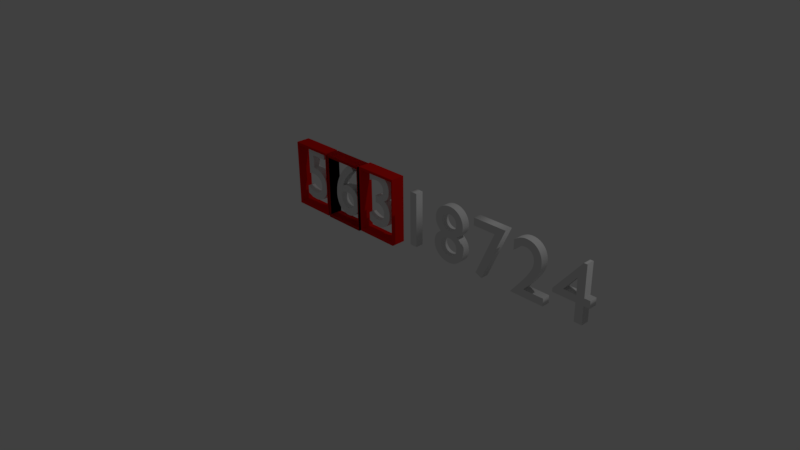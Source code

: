 # Source: insertion_sort.blend  (saved by Blender 2.77.0; exported with 4.5.12 LTS)
import bpy
from mathutils import Matrix  # noqa: F401  (used for matrix-valued properties, if any)

bpy.ops.wm.read_factory_settings(use_empty=True)
scene = bpy.context.scene
scene.name = 'Scene'

# ---- collections
col_collection_1 = bpy.data.collections.new('Collection 1'); scene.collection.children.link(col_collection_1)

# ---- materials (node trees are filled in below, after node groups)
mat_material_024 = bpy.data.materials.new('Material.024')
mat_material_024.alpha_threshold = 0.0
mat_material_024.use_transparent_shadow = False
mat_material_024.diffuse_color = (0.8, 0.007605, 0.004904, 1.0)
mat_material_024.roughness = 0.5
mat_material_025 = bpy.data.materials.new('Material.025')
mat_material_025.alpha_threshold = 0.0
mat_material_025.use_transparent_shadow = False
mat_material_025.diffuse_color = (0.8, 0.007605, 0.004904, 1.0)
mat_material_025.roughness = 0.5
mat_material_026 = bpy.data.materials.new('Material.026')
mat_material_026.alpha_threshold = 0.0
mat_material_026.use_transparent_shadow = False
mat_material_026.diffuse_color = (0.8, 0.007605, 0.004904, 1.0)
mat_material_026.roughness = 0.5
mat_material_027 = bpy.data.materials.new('Material.027')
mat_material_027.alpha_threshold = 0.0
mat_material_027.use_transparent_shadow = False
mat_material_027.diffuse_color = (0.8, 0.007605, 0.004904, 1.0)
mat_material_027.roughness = 0.5
mat_material_028 = bpy.data.materials.new('Material.028')
mat_material_028.alpha_threshold = 0.0
mat_material_028.use_transparent_shadow = False
mat_material_028.diffuse_color = (0.8, 0.007605, 0.004904, 1.0)
mat_material_028.roughness = 0.5
mat_material_029 = bpy.data.materials.new('Material.029')
mat_material_029.alpha_threshold = 0.0
mat_material_029.use_transparent_shadow = False
mat_material_029.diffuse_color = (0.8, 0.007605, 0.004904, 1.0)
mat_material_029.roughness = 0.5
mat_material_030 = bpy.data.materials.new('Material.030')
mat_material_030.alpha_threshold = 0.0
mat_material_030.use_transparent_shadow = False
mat_material_030.diffuse_color = (0.8, 0.007605, 0.004904, 1.0)
mat_material_030.roughness = 0.5
mat_material_031 = bpy.data.materials.new('Material.031')
mat_material_031.alpha_threshold = 0.0
mat_material_031.use_transparent_shadow = False
mat_material_031.diffuse_color = (0.8, 0.007605, 0.004904, 1.0)
mat_material_031.roughness = 0.5

# ---- material node trees

# ---- world
world_world = bpy.data.worlds.new('World'); scene.world = world_world
world_world.color = (0.05088, 0.05088, 0.05088)
world_world.use_sun_shadow = False
world_world.sun_shadow_jitter_overblur = 0.0
world_world.cycles.sampling_method = 'MANUAL'

# ---- cameras
cam_camera = bpy.data.cameras.new('Camera')
cam_camera.clip_end = 100.0
cam_camera.lens = 35.0
cam_camera.sensor_width = 32.0
cam_camera.sensor_height = 18.0
cam_camera.ortho_scale = 7.314
cam_camera.dof.focus_distance = 0.0
cam_camera.dof.aperture_fstop = 128.0

# ---- lights
light_lamp = bpy.data.lights.new('Lamp', 'POINT')
light_lamp.transmission_factor = 0.0
light_lamp.cutoff_distance = 30.0
light_lamp.energy = 100.0
light_lamp.shadow_buffer_clip_start = 1.001
light_lamp.shadow_soft_size = 0.1
light_lamp.shadow_maximum_resolution = 0.006
light_lamp.use_absolute_resolution = True

# ---- meshes
me_cube_024 = bpy.data.meshes.new('Cube.024')
me_cube_024.from_pydata([(-1.0, -1.0, -1.0), (-1.0, -1.0, 1.0), (-1.0, 1.0, -1.0), (-1.0, 1.0, 1.0), (1.0, -1.0, -1.0), (1.0, -1.0, 1.0), (1.0, 1.0, -1.0), (1.0, 1.0, 1.0), (-0.9135, -0.9135, -0.9135), (-0.9135, -0.9135, 0.9135), (-0.9135, 0.9135, 0.9135), (-0.9135, 0.9135, -0.9135), (0.9135, 0.9135, 0.9135), (0.9135, 0.9135, -0.9135), (0.9135, -0.9135, 0.9135), (0.9135, -0.9135, -0.9135)], [], [(1, 0, 2, 3), (3, 2, 6, 7), (7, 6, 4, 5), (5, 4, 0, 1), (9, 10, 11, 8), (10, 12, 13, 11), (12, 14, 15, 13), (14, 9, 8, 15), (6, 2, 11, 13), (3, 7, 12, 10), (0, 4, 15, 8), (4, 6, 13, 15), (7, 5, 14, 12), (2, 0, 8, 11), (1, 3, 10, 9), (5, 1, 9, 14)])
me_cube_024.materials.append(mat_material_024)
me_cube_024.use_remesh_preserve_volume = False
me_cube_024.use_remesh_preserve_attributes = False
me_cube_024.use_mirror_vertex_groups = False
me_cube_024.update()
me_cube_025 = bpy.data.meshes.new('Cube.025')
me_cube_025.from_pydata([(-1.0, -1.0, -1.0), (-1.0, -1.0, 1.0), (-1.0, 1.0, -1.0), (-1.0, 1.0, 1.0), (1.0, -1.0, -1.0), (1.0, -1.0, 1.0), (1.0, 1.0, -1.0), (1.0, 1.0, 1.0), (-0.9135, -0.9135, -0.9135), (-0.9135, -0.9135, 0.9135), (-0.9135, 0.9135, 0.9135), (-0.9135, 0.9135, -0.9135), (0.9135, 0.9135, 0.9135), (0.9135, 0.9135, -0.9135), (0.9135, -0.9135, 0.9135), (0.9135, -0.9135, -0.9135)], [], [(1, 0, 2, 3), (3, 2, 6, 7), (7, 6, 4, 5), (5, 4, 0, 1), (9, 10, 11, 8), (10, 12, 13, 11), (12, 14, 15, 13), (14, 9, 8, 15), (6, 2, 11, 13), (3, 7, 12, 10), (0, 4, 15, 8), (4, 6, 13, 15), (7, 5, 14, 12), (2, 0, 8, 11), (1, 3, 10, 9), (5, 1, 9, 14)])
me_cube_025.materials.append(mat_material_025)
me_cube_025.use_remesh_preserve_volume = False
me_cube_025.use_remesh_preserve_attributes = False
me_cube_025.use_mirror_vertex_groups = False
me_cube_025.update()
me_cube_026 = bpy.data.meshes.new('Cube.026')
me_cube_026.from_pydata([(-1.0, -1.0, -1.0), (-1.0, -1.0, 1.0), (-1.0, 1.0, -1.0), (-1.0, 1.0, 1.0), (1.0, -1.0, -1.0), (1.0, -1.0, 1.0), (1.0, 1.0, -1.0), (1.0, 1.0, 1.0), (-0.9135, -0.9135, -0.9135), (-0.9135, -0.9135, 0.9135), (-0.9135, 0.9135, 0.9135), (-0.9135, 0.9135, -0.9135), (0.9135, 0.9135, 0.9135), (0.9135, 0.9135, -0.9135), (0.9135, -0.9135, 0.9135), (0.9135, -0.9135, -0.9135)], [], [(1, 0, 2, 3), (3, 2, 6, 7), (7, 6, 4, 5), (5, 4, 0, 1), (9, 10, 11, 8), (10, 12, 13, 11), (12, 14, 15, 13), (14, 9, 8, 15), (6, 2, 11, 13), (3, 7, 12, 10), (0, 4, 15, 8), (4, 6, 13, 15), (7, 5, 14, 12), (2, 0, 8, 11), (1, 3, 10, 9), (5, 1, 9, 14)])
me_cube_026.materials.append(mat_material_026)
me_cube_026.use_remesh_preserve_volume = False
me_cube_026.use_remesh_preserve_attributes = False
me_cube_026.use_mirror_vertex_groups = False
me_cube_026.update()
me_cube_027 = bpy.data.meshes.new('Cube.027')
me_cube_027.from_pydata([(-1.0, -1.0, -1.0), (-1.0, -1.0, 1.0), (-1.0, 1.0, -1.0), (-1.0, 1.0, 1.0), (1.0, -1.0, -1.0), (1.0, -1.0, 1.0), (1.0, 1.0, -1.0), (1.0, 1.0, 1.0), (-0.9135, -0.9135, -0.9135), (-0.9135, -0.9135, 0.9135), (-0.9135, 0.9135, 0.9135), (-0.9135, 0.9135, -0.9135), (0.9135, 0.9135, 0.9135), (0.9135, 0.9135, -0.9135), (0.9135, -0.9135, 0.9135), (0.9135, -0.9135, -0.9135)], [], [(1, 0, 2, 3), (3, 2, 6, 7), (7, 6, 4, 5), (5, 4, 0, 1), (9, 10, 11, 8), (10, 12, 13, 11), (12, 14, 15, 13), (14, 9, 8, 15), (6, 2, 11, 13), (3, 7, 12, 10), (0, 4, 15, 8), (4, 6, 13, 15), (7, 5, 14, 12), (2, 0, 8, 11), (1, 3, 10, 9), (5, 1, 9, 14)])
me_cube_027.materials.append(mat_material_027)
me_cube_027.use_remesh_preserve_volume = False
me_cube_027.use_remesh_preserve_attributes = False
me_cube_027.use_mirror_vertex_groups = False
me_cube_027.update()
me_cube_028 = bpy.data.meshes.new('Cube.028')
me_cube_028.from_pydata([(-1.0, -1.0, -1.0), (-1.0, -1.0, 1.0), (-1.0, 1.0, -1.0), (-1.0, 1.0, 1.0), (1.0, -1.0, -1.0), (1.0, -1.0, 1.0), (1.0, 1.0, -1.0), (1.0, 1.0, 1.0), (-0.9135, -0.9135, -0.9135), (-0.9135, -0.9135, 0.9135), (-0.9135, 0.9135, 0.9135), (-0.9135, 0.9135, -0.9135), (0.9135, 0.9135, 0.9135), (0.9135, 0.9135, -0.9135), (0.9135, -0.9135, 0.9135), (0.9135, -0.9135, -0.9135)], [], [(1, 0, 2, 3), (3, 2, 6, 7), (7, 6, 4, 5), (5, 4, 0, 1), (9, 10, 11, 8), (10, 12, 13, 11), (12, 14, 15, 13), (14, 9, 8, 15), (6, 2, 11, 13), (3, 7, 12, 10), (0, 4, 15, 8), (4, 6, 13, 15), (7, 5, 14, 12), (2, 0, 8, 11), (1, 3, 10, 9), (5, 1, 9, 14)])
me_cube_028.materials.append(mat_material_028)
me_cube_028.use_remesh_preserve_volume = False
me_cube_028.use_remesh_preserve_attributes = False
me_cube_028.use_mirror_vertex_groups = False
me_cube_028.update()
me_cube_029 = bpy.data.meshes.new('Cube.029')
me_cube_029.from_pydata([(-1.0, -1.0, -1.0), (-1.0, -1.0, 1.0), (-1.0, 1.0, -1.0), (-1.0, 1.0, 1.0), (1.0, -1.0, -1.0), (1.0, -1.0, 1.0), (1.0, 1.0, -1.0), (1.0, 1.0, 1.0), (-0.9135, -0.9135, -0.9135), (-0.9135, -0.9135, 0.9135), (-0.9135, 0.9135, 0.9135), (-0.9135, 0.9135, -0.9135), (0.9135, 0.9135, 0.9135), (0.9135, 0.9135, -0.9135), (0.9135, -0.9135, 0.9135), (0.9135, -0.9135, -0.9135)], [], [(1, 0, 2, 3), (3, 2, 6, 7), (7, 6, 4, 5), (5, 4, 0, 1), (9, 10, 11, 8), (10, 12, 13, 11), (12, 14, 15, 13), (14, 9, 8, 15), (6, 2, 11, 13), (3, 7, 12, 10), (0, 4, 15, 8), (4, 6, 13, 15), (7, 5, 14, 12), (2, 0, 8, 11), (1, 3, 10, 9), (5, 1, 9, 14)])
me_cube_029.materials.append(mat_material_029)
me_cube_029.use_remesh_preserve_volume = False
me_cube_029.use_remesh_preserve_attributes = False
me_cube_029.use_mirror_vertex_groups = False
me_cube_029.update()
me_cube_030 = bpy.data.meshes.new('Cube.030')
me_cube_030.from_pydata([(-1.0, -1.0, -1.0), (-1.0, -1.0, 1.0), (-1.0, 1.0, -1.0), (-1.0, 1.0, 1.0), (1.0, -1.0, -1.0), (1.0, -1.0, 1.0), (1.0, 1.0, -1.0), (1.0, 1.0, 1.0), (-0.9135, -0.9135, -0.9135), (-0.9135, -0.9135, 0.9135), (-0.9135, 0.9135, 0.9135), (-0.9135, 0.9135, -0.9135), (0.9135, 0.9135, 0.9135), (0.9135, 0.9135, -0.9135), (0.9135, -0.9135, 0.9135), (0.9135, -0.9135, -0.9135)], [], [(1, 0, 2, 3), (3, 2, 6, 7), (7, 6, 4, 5), (5, 4, 0, 1), (9, 10, 11, 8), (10, 12, 13, 11), (12, 14, 15, 13), (14, 9, 8, 15), (6, 2, 11, 13), (3, 7, 12, 10), (0, 4, 15, 8), (4, 6, 13, 15), (7, 5, 14, 12), (2, 0, 8, 11), (1, 3, 10, 9), (5, 1, 9, 14)])
me_cube_030.materials.append(mat_material_030)
me_cube_030.use_remesh_preserve_volume = False
me_cube_030.use_remesh_preserve_attributes = False
me_cube_030.use_mirror_vertex_groups = False
me_cube_030.update()
me_cube_031 = bpy.data.meshes.new('Cube.031')
me_cube_031.from_pydata([(-1.0, -1.0, -1.0), (-1.0, -1.0, 1.0), (-1.0, 1.0, -1.0), (-1.0, 1.0, 1.0), (1.0, -1.0, -1.0), (1.0, -1.0, 1.0), (1.0, 1.0, -1.0), (1.0, 1.0, 1.0), (-0.9135, -0.9135, -0.9135), (-0.9135, -0.9135, 0.9135), (-0.9135, 0.9135, 0.9135), (-0.9135, 0.9135, -0.9135), (0.9135, 0.9135, 0.9135), (0.9135, 0.9135, -0.9135), (0.9135, -0.9135, 0.9135), (0.9135, -0.9135, -0.9135)], [], [(1, 0, 2, 3), (3, 2, 6, 7), (7, 6, 4, 5), (5, 4, 0, 1), (9, 10, 11, 8), (10, 12, 13, 11), (12, 14, 15, 13), (14, 9, 8, 15), (6, 2, 11, 13), (3, 7, 12, 10), (0, 4, 15, 8), (4, 6, 13, 15), (7, 5, 14, 12), (2, 0, 8, 11), (1, 3, 10, 9), (5, 1, 9, 14)])
me_cube_031.materials.append(mat_material_031)
me_cube_031.use_remesh_preserve_volume = False
me_cube_031.use_remesh_preserve_attributes = False
me_cube_031.use_mirror_vertex_groups = False
me_cube_031.update()

# ---- curves / text
txt_text_007 = bpy.data.curves.new('Text.007', 'FONT')
txt_text_007.dimensions = '2D'
txt_text_007.body = '8'
txt_text_007.use_path_clamp = True
txt_text_007.bevel_resolution = 0
txt_text_007.extrude = 0.05
txt_text_006 = bpy.data.curves.new('Text.006', 'FONT')
txt_text_006.dimensions = '2D'
txt_text_006.body = '7'
txt_text_006.use_path_clamp = True
txt_text_006.bevel_resolution = 0
txt_text_006.extrude = 0.05
txt_text_005 = bpy.data.curves.new('Text.005', 'FONT')
txt_text_005.dimensions = '2D'
txt_text_005.body = '6'
txt_text_005.use_path_clamp = True
txt_text_005.bevel_resolution = 0
txt_text_005.extrude = 0.05
txt_text_004 = bpy.data.curves.new('Text.004', 'FONT')
txt_text_004.dimensions = '2D'
txt_text_004.body = '5'
txt_text_004.use_path_clamp = True
txt_text_004.bevel_resolution = 0
txt_text_004.extrude = 0.05
txt_text_003 = bpy.data.curves.new('Text.003', 'FONT')
txt_text_003.dimensions = '2D'
txt_text_003.body = '4'
txt_text_003.use_path_clamp = True
txt_text_003.bevel_resolution = 0
txt_text_003.extrude = 0.05
txt_text_002 = bpy.data.curves.new('Text.002', 'FONT')
txt_text_002.dimensions = '2D'
txt_text_002.body = '3'
txt_text_002.use_path_clamp = True
txt_text_002.bevel_resolution = 0
txt_text_002.extrude = 0.05
txt_text_001 = bpy.data.curves.new('Text.001', 'FONT')
txt_text_001.dimensions = '2D'
txt_text_001.body = '2'
txt_text_001.use_path_clamp = True
txt_text_001.bevel_resolution = 0
txt_text_001.extrude = 0.05
txt_text = bpy.data.curves.new('Text', 'FONT')
txt_text.dimensions = '2D'
txt_text.body = '1'
txt_text.use_path_clamp = True
txt_text.bevel_resolution = 0
txt_text.extrude = 0.05

# ---- objects
ob_text_007 = bpy.data.objects.new('Text.007', txt_text_007)
ob_text_006 = bpy.data.objects.new('Text.006', txt_text_006)
ob_text_005 = bpy.data.objects.new('Text.005', txt_text_005)
ob_text_004 = bpy.data.objects.new('Text.004', txt_text_004)
ob_text_003 = bpy.data.objects.new('Text.003', txt_text_003)
ob_text_002 = bpy.data.objects.new('Text.002', txt_text_002)
ob_text_001 = bpy.data.objects.new('Text.001', txt_text_001)
ob_text = bpy.data.objects.new('Text', txt_text)
ob_lamp = bpy.data.objects.new('Lamp', light_lamp)
ob_camera = bpy.data.objects.new('Camera', cam_camera)
ob_cube_002 = bpy.data.objects.new('Cube.002', me_cube_024)
ob_cube_000 = bpy.data.objects.new('Cube.000', me_cube_025)
ob_cube_001 = bpy.data.objects.new('Cube.001', me_cube_026)
ob_cube_003 = bpy.data.objects.new('Cube.003', me_cube_027)
ob_cube_004 = bpy.data.objects.new('Cube.004', me_cube_028)
ob_cube_005 = bpy.data.objects.new('Cube.005', me_cube_029)
ob_cube_006 = bpy.data.objects.new('Cube.006', me_cube_030)
ob_cube_007 = bpy.data.objects.new('Cube.007', me_cube_031)

# ---- transforms, parenting, visibility, modifiers, constraints
ob_text_007.location = (1.263, -0.1525, 0.5617)
ob_text_007.rotation_euler = (1.571, -0.0, 0.0)
ob_text_007.lineart.crease_threshold = 0.0
ob_text_006.location = (1.831, -0.1525, 0.5617)
ob_text_006.rotation_euler = (1.571, -0.0, 0.0)
ob_text_006.lineart.crease_threshold = 0.0
ob_text_005.location = (-0.4815, -0.1525, 0.5617)
ob_text_005.rotation_euler = (1.571, -0.0, 0.0)
ob_text_005.lineart.crease_threshold = 0.0
ob_text_004.location = (-1.078, -0.1525, 0.5729)
ob_text_004.rotation_euler = (1.571, -0.0, 0.0)
ob_text_004.lineart.crease_threshold = 0.0
ob_text_003.location = (2.949, -0.1525, 0.5617)
ob_text_003.rotation_euler = (1.571, -0.0, 0.0)
ob_text_003.lineart.crease_threshold = 0.0
ob_text_002.location = (0.1101, -0.146, 0.5902)
ob_text_002.rotation_euler = (1.571, -0.0, 0.0)
ob_text_002.lineart.crease_threshold = 0.0
ob_text_001.location = (2.384, -0.1451, 0.5578)
ob_text_001.rotation_euler = (1.571, -0.0, 0.0)
ob_text_001.lineart.crease_threshold = 0.0
ob_text.location = (0.6959, -0.1516, 0.5527)
ob_text.rotation_euler = (1.571, -0.0, 0.0)
ob_text.lineart.crease_threshold = 0.0
ob_lamp.location = (4.076, 1.005, 5.904)
ob_lamp.rotation_euler = (0.6503, 0.05522, 1.866)
ob_lamp.lock_rotations_4d = False
ob_lamp.empty_display_type = 'ARROWS'
ob_lamp.color = (0.0, 0.0, 0.0, 0.0)
ob_lamp.lineart.crease_threshold = 0.0
ob_camera.location = (7.481, -6.508, 5.344)
ob_camera.rotation_euler = (1.109, 0.01082, 0.8149)
ob_camera.lock_rotations_4d = False
ob_camera.empty_display_type = 'ARROWS'
ob_camera.color = (0.0, 0.0, 0.0, 0.0)
ob_camera.display_type = 'WIRE'
ob_camera.lineart.crease_threshold = 0.0
ob_cube_002.location = (-0.2797, -0.1461, 0.851)
ob_cube_002.rotation_euler = (1.571, -0.0, 0.0)
ob_cube_002.scale = (0.2898, 0.4302, -0.09145)
ob_cube_002.lineart.crease_threshold = 0.0
ob_cube_000.location = (-0.8772, -0.1461, 0.8565)
ob_cube_000.rotation_euler = (1.571, -0.0, 0.0)
ob_cube_000.scale = (0.2898, 0.4302, -0.09145)
ob_cube_000.lineart.crease_threshold = 0.0
ob_cube_001.location = (0.3369, -0.1461, 0.8708)
ob_cube_001.rotation_euler = (1.571, -0.0, 0.0)
ob_cube_001.scale = (0.2898, 0.4302, -0.09145)
ob_cube_001.lineart.crease_threshold = 0.0
ob_cube_003.location = (-0.2797, -0.1461, 0.851)
ob_cube_003.rotation_euler = (1.571, -0.0, 0.0)
ob_cube_003.scale = (0.2898, 0.4302, -0.09145)
ob_cube_003.lineart.crease_threshold = 0.0
ob_cube_004.location = (-0.2797, -0.1461, 0.851)
ob_cube_004.rotation_euler = (1.571, -0.0, 0.0)
ob_cube_004.scale = (0.2898, 0.4302, -0.09145)
ob_cube_004.lineart.crease_threshold = 0.0
ob_cube_005.location = (-0.2797, -0.1461, 0.851)
ob_cube_005.rotation_euler = (1.571, -0.0, 0.0)
ob_cube_005.scale = (0.2898, 0.4302, -0.09145)
ob_cube_005.lineart.crease_threshold = 0.0
ob_cube_006.location = (-0.2797, -0.1461, 0.851)
ob_cube_006.rotation_euler = (1.571, -0.0, 0.0)
ob_cube_006.scale = (0.2898, 0.4302, -0.09145)
ob_cube_006.lineart.crease_threshold = 0.0
ob_cube_007.location = (-0.2797, -0.1461, 0.851)
ob_cube_007.rotation_euler = (1.571, -0.0, 0.0)
ob_cube_007.scale = (0.2898, 0.4302, -0.09145)
ob_cube_007.lineart.crease_threshold = 0.0

# ---- collection membership
col_collection_1.objects.link(ob_text_007)
col_collection_1.objects.link(ob_text_006)
col_collection_1.objects.link(ob_text_005)
col_collection_1.objects.link(ob_text_004)
col_collection_1.objects.link(ob_text_003)
col_collection_1.objects.link(ob_text_002)
col_collection_1.objects.link(ob_text_001)
col_collection_1.objects.link(ob_text)
col_collection_1.objects.link(ob_lamp)
col_collection_1.objects.link(ob_camera)
col_collection_1.objects.link(ob_cube_002)
col_collection_1.objects.link(ob_cube_000)
col_collection_1.objects.link(ob_cube_001)
col_collection_1.objects.link(ob_cube_003)
col_collection_1.objects.link(ob_cube_004)
col_collection_1.objects.link(ob_cube_005)
col_collection_1.objects.link(ob_cube_006)
col_collection_1.objects.link(ob_cube_007)

# ---- scene / render settings (as saved in the file)
scene.camera = ob_camera
scene.frame_start = 1; scene.frame_end = 491; scene.frame_set(61)
scene.render.engine = 'BLENDER_EEVEE_NEXT'
scene.render.resolution_percentage = 50
scene.render.dither_intensity = 0.0
scene.cycles.use_denoising = False
scene.cycles.samples = 128
scene.cycles.sampling_pattern = 'TABULATED_SOBOL'
scene.cycles.light_sampling_threshold = 0.0
scene.cycles.use_adaptive_sampling = False
scene.cycles.use_light_tree = False
scene.cycles.blur_glossy = 0.0
scene.cycles.sample_clamp_indirect = 0.0
scene.view_settings.view_transform = 'Standard'
bpy.context.view_layer.update()
